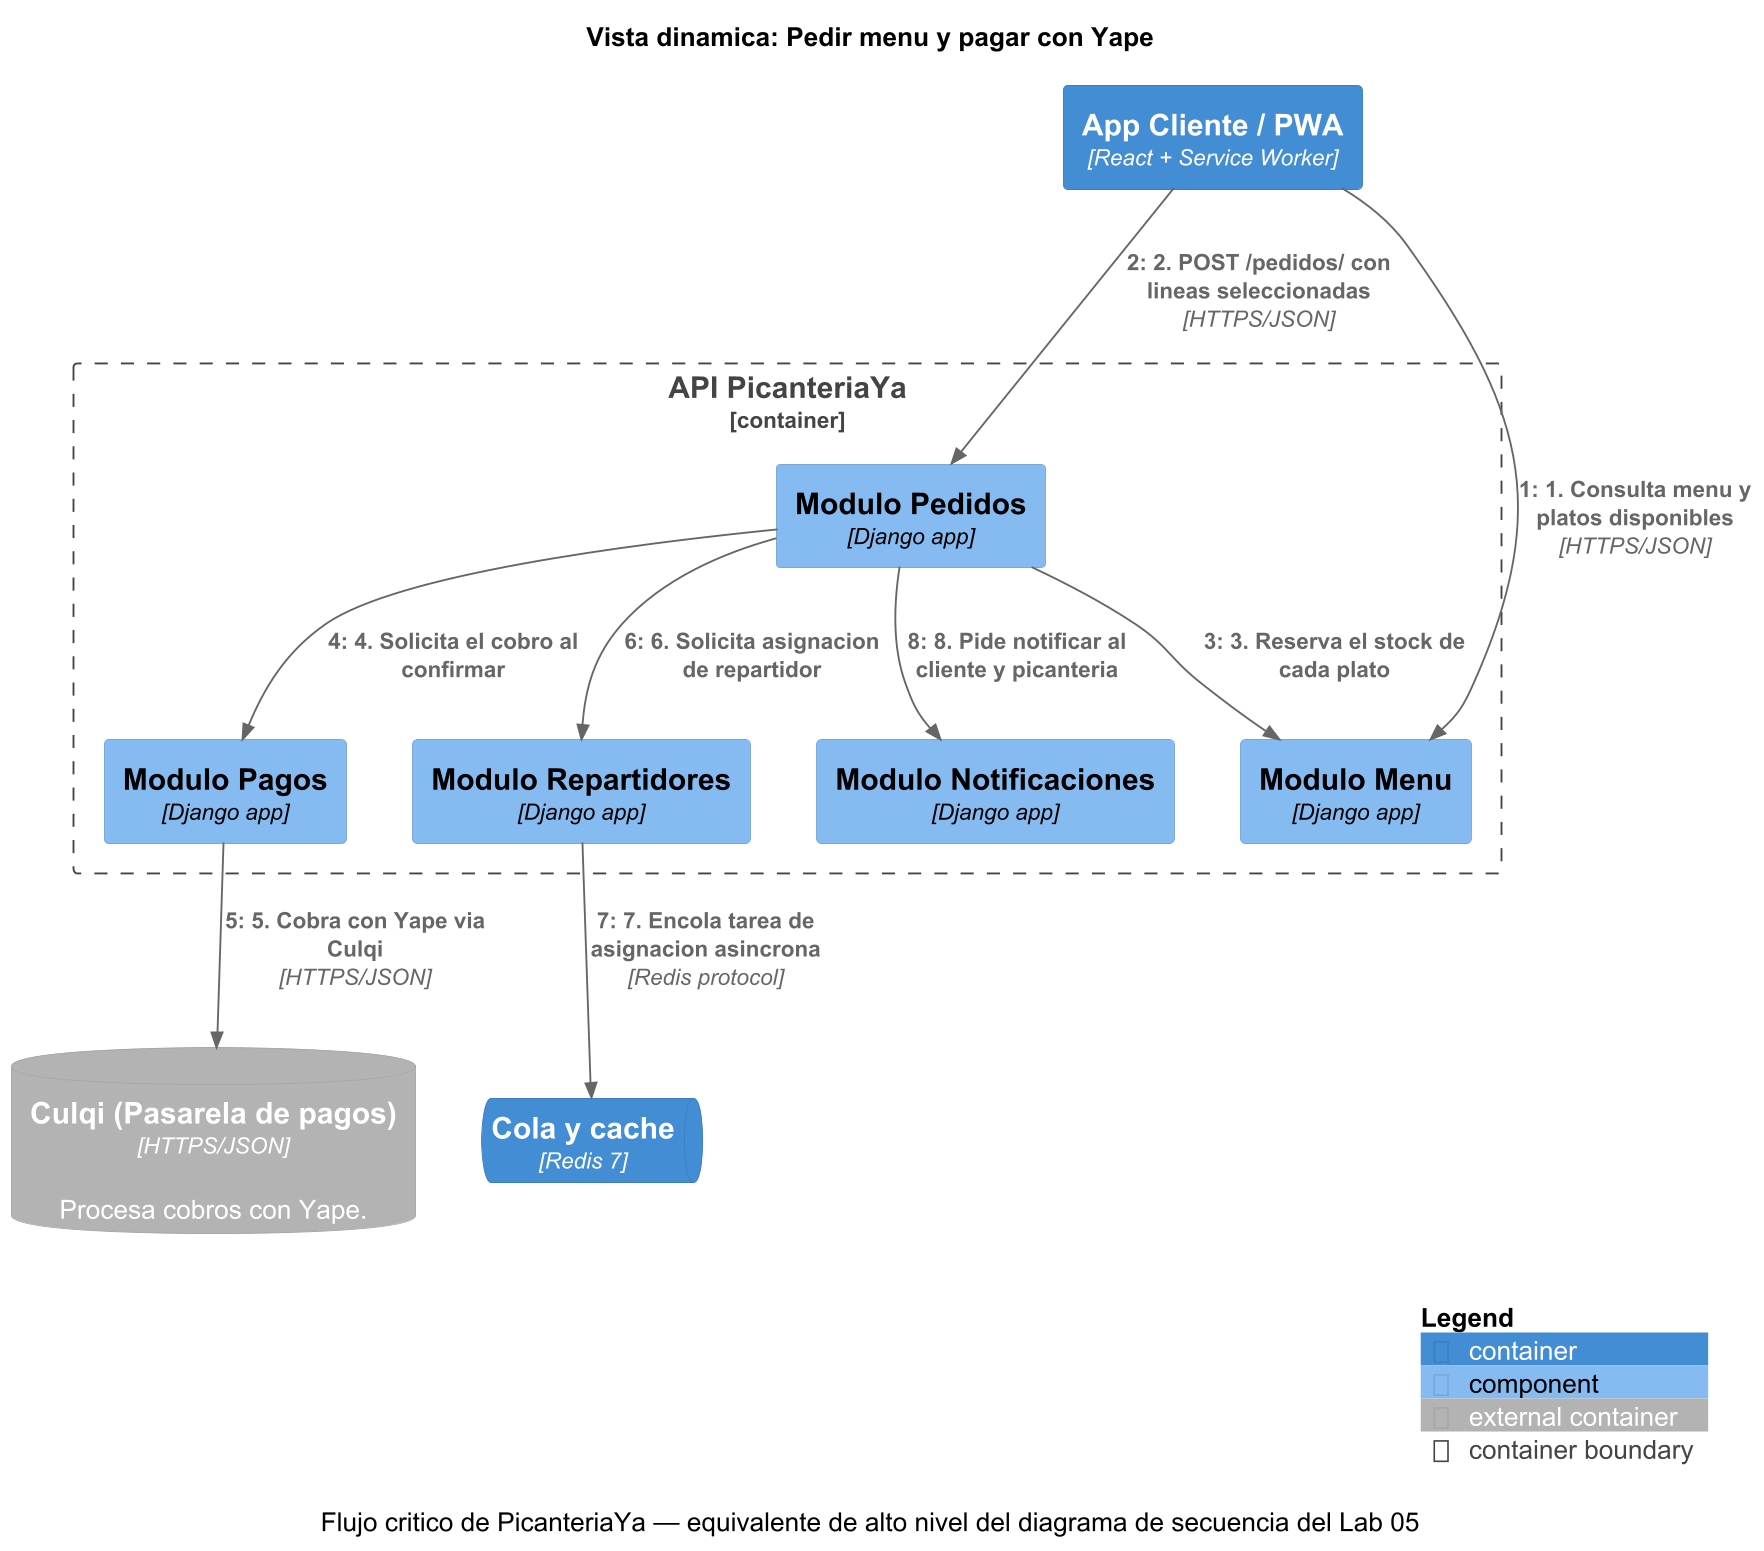

The diagram above was rendered by PlantUML. Its source (embedded in the PNG):
@startuml
!include <C4/C4_Dynamic>
skinparam dpi 180

title Vista dinamica: Pedir menu y pagar con Yape
caption Flujo critico de PicanteriaYa — equivalente de alto nivel del diagrama de secuencia del Lab 05

ContainerDb_Ext(culqi, "Culqi (Pasarela de pagos)", "HTTPS/JSON", "Procesa cobros con Yape.")

Container_Boundary(api, "API PicanteriaYa") {
    Component(modMenu, "Modulo Menu", "Django app", "")
    Component(modPedidos, "Modulo Pedidos", "Django app", "")
    Component(modPagos, "Modulo Pagos", "Django app", "")
    Component(modRepartidores, "Modulo Repartidores", "Django app", "")
    Component(modNotificaciones, "Modulo Notificaciones", "Django app", "")
}

Container(pwa, "App Cliente / PWA", "React + Service Worker", "")
ContainerQueue(cola, "Cola y cache", "Redis 7", "")

Rel(pwa, modMenu, "1. Consulta menu y platos disponibles", "HTTPS/JSON")
Rel(pwa, modPedidos, "2. POST /pedidos/ con lineas seleccionadas", "HTTPS/JSON")
Rel(modPedidos, modMenu, "3. Reserva el stock de cada plato")
Rel(modPedidos, modPagos, "4. Solicita el cobro al confirmar")
Rel(modPagos, culqi, "5. Cobra con Yape via Culqi", "HTTPS/JSON")
Rel(modPedidos, modRepartidores, "6. Solicita asignacion de repartidor")
Rel(modRepartidores, cola, "7. Encola tarea de asignacion asincrona", "Redis protocol")
Rel(modPedidos, modNotificaciones, "8. Pide notificar al cliente y picanteria")

SHOW_LEGEND()
@enduml